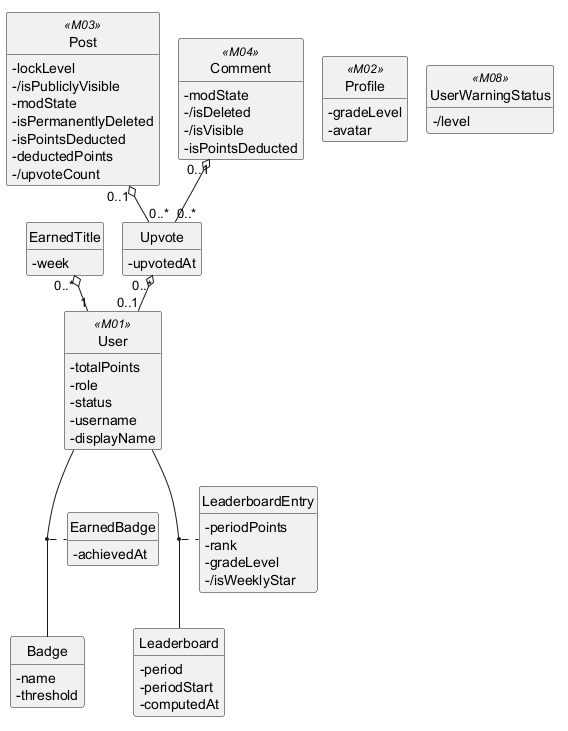

The diagram above was rendered by PlantUML. Its source (embedded in the PNG):
@startuml
!pragma layout smetana
hide circle
hide methods
skinparam classAttributeIconSize 0

class Upvote {
  -upvotedAt
}
class Badge {
  -name
  -threshold
}
class EarnedBadge {
  -achievedAt
}
class EarnedTitle {
  -week
}
class Leaderboard {
  -period
  -periodStart
  -computedAt
}
class LeaderboardEntry {
  -periodPoints
  -rank
  -gradeLevel
  -/isWeeklyStar
}
class User <<M01>> {
  -totalPoints
  -role
  -status
  -username
  -displayName
}
class Post <<M03>> {
  -lockLevel
  -/isPubliclyVisible
  -modState
  -isPermanentlyDeleted
  -isPointsDeducted
  -deductedPoints
  -/upvoteCount
}
class Comment <<M04>> {
  -modState
  -/isDeleted
  -/isVisible
  -isPointsDeducted
}
class Profile <<M02>> {
  -gradeLevel
  -avatar
}
class UserWarningStatus <<M08>> {
  -/level
}

(User, Badge) .. EarnedBadge
(User, Leaderboard) .. LeaderboardEntry
Upvote "0..*" o-- "0..1" User
Post "0..1" o-- "0..*" Upvote
Comment "0..1" o-- "0..*" Upvote
EarnedTitle "0..*" o-- "1" User

@enduml